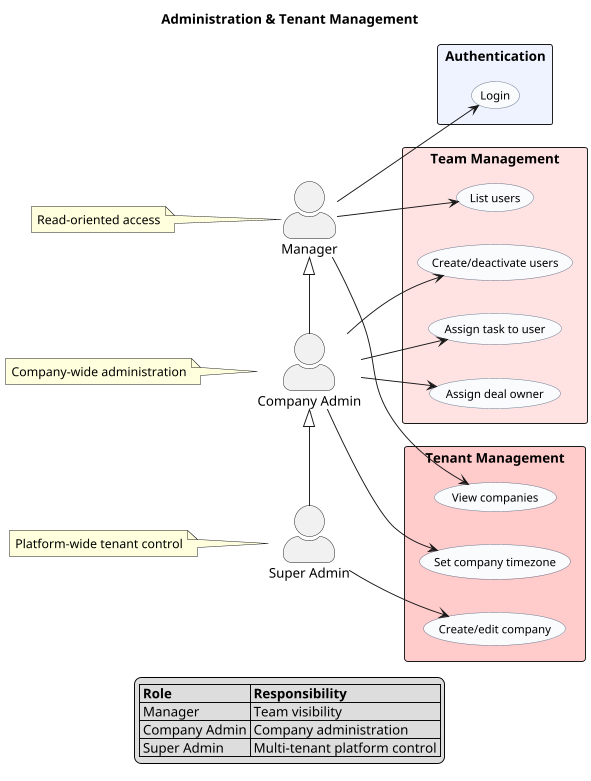

The diagram above was rendered by PlantUML. Its source (embedded in the PNG):
@startuml usecase_diagram_administration.png

scale 0.95
left to right direction

skinparam shadowing false
skinparam actorStyle awesome
skinparam packageStyle rectangle

skinparam usecase {
  BackgroundColor #F8FAFC
  BorderColor #64748B
  Padding 4
  FontSize 12
}

title Administration & Tenant Management

actor "Super Admin" as super
actor "Company Admin" as admin
actor Manager as manager

package "Authentication" #EEF2FF {
  usecase "Login" as UC_LOGIN
}

package "Team Management" #FEE2E2 {
  usecase "List users" as UC_USERS_LIST
  usecase "Create/deactivate users" as UC_USERS_MANAGE
  usecase "Assign task to user" as UC_TASKS_ASSIGN
  usecase "Assign deal owner" as UC_DEALS_OWNER
}

package "Tenant Management" #FECACA {
  usecase "View companies" as UC_COMP_LIST
  usecase "Create/edit company" as UC_COMP_CRUD
  usecase "Set company timezone" as UC_COMP_TZ
}

manager --> UC_LOGIN
manager --> UC_USERS_LIST
manager --> UC_COMP_LIST

admin --> UC_USERS_MANAGE
admin --> UC_TASKS_ASSIGN
admin --> UC_DEALS_OWNER
admin --> UC_COMP_TZ

super --> UC_COMP_CRUD

manager <|- admin
admin <|- super

note left of manager
Read-oriented access
end note

note left of admin
Company-wide administration
end note

note left of super
Platform-wide tenant control
end note

legend bottom
|= Role |= Responsibility |
| Manager | Team visibility |
| Company Admin | Company administration |
| Super Admin | Multi-tenant platform control |
endlegend

@enduml